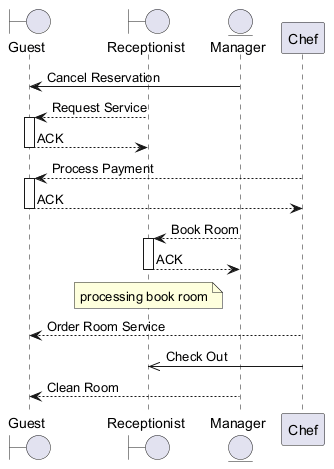

The diagram above was rendered by PlantUML. Its source (embedded in the PNG):
@startuml
skinparam backgroundColor #FFFFFF
skinparam classBackgroundColor #F3E5F5
skinparam classBorderColor #6A1B9A
boundary "Guest" as G
boundary "Receptionist" as R
entity "Manager" as M
participant "Chef" as C
M -> G : Cancel Reservation
R --> G : Request Service
activate G
G --> R : ACK
deactivate G
C --> G : Process Payment
activate G
G --> C : ACK
deactivate G
M --> R : Book Room
activate R
R --> M : ACK
deactivate R
note over R : processing book room
C --> G : Order Room Service
C ->> R : Check Out
M --> G : Clean Room
@enduml